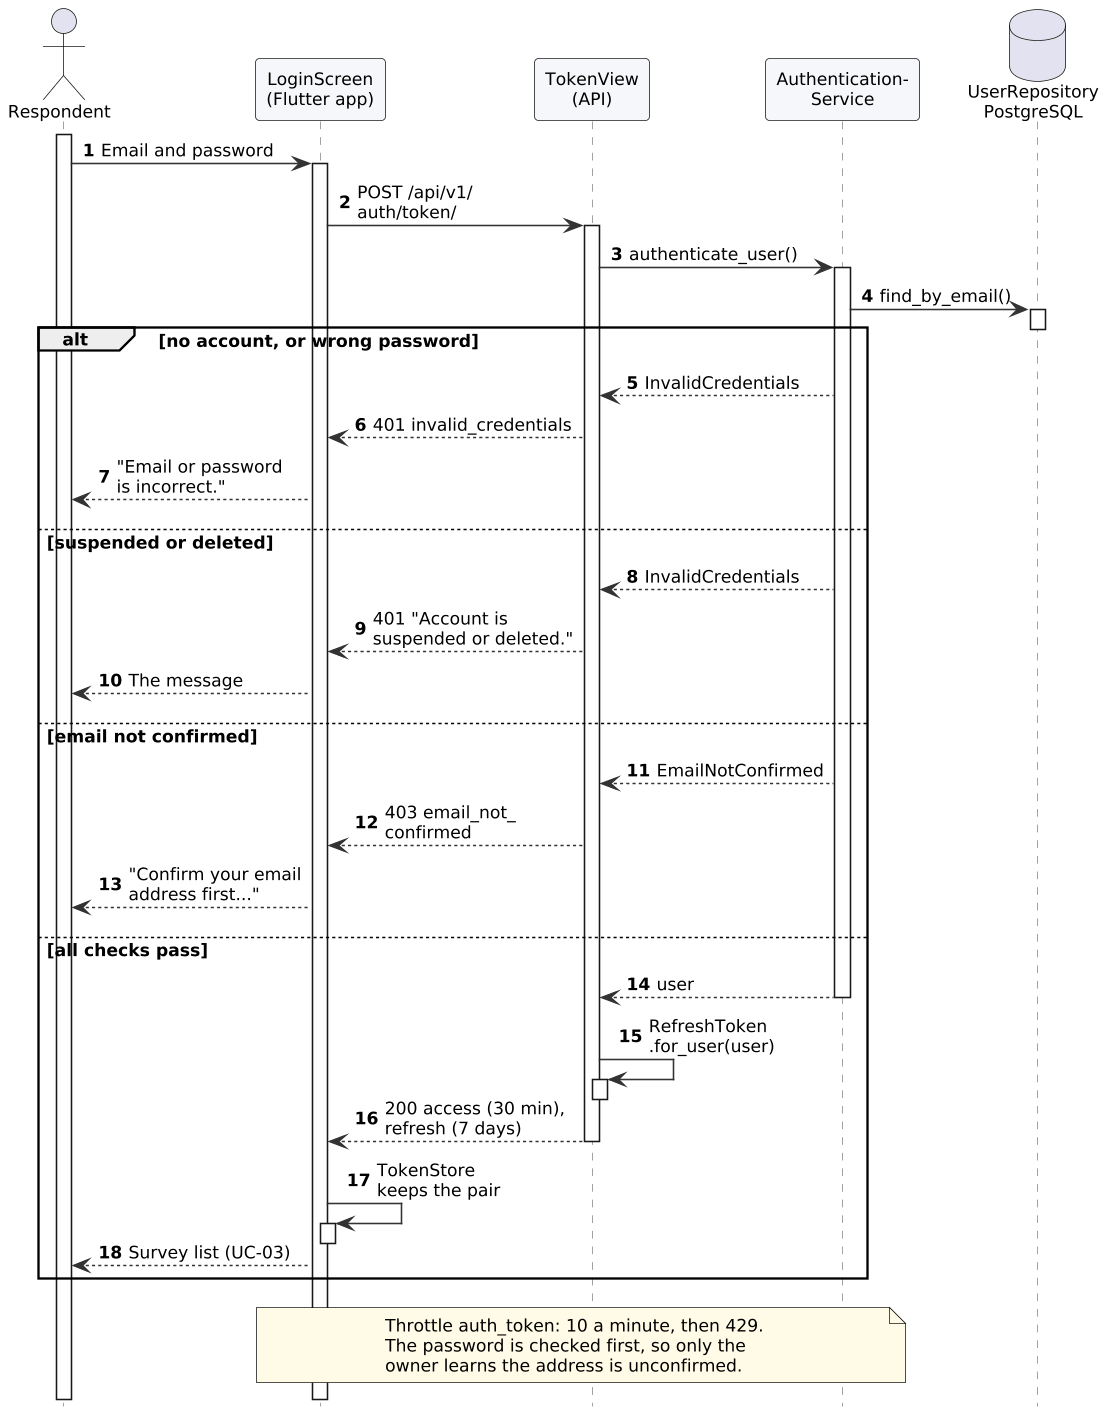

The diagram above was rendered by PlantUML. Its source (embedded in the PNG):
@startuml
!include style.iuml
!pragma teoz true
autonumber
hide footbox
actor Respondent as R
participant "LoginScreen\n(Flutter app)" as App
participant "TokenView\n(API)" as API
participant "Authentication-\nService" as Svc
database "UserRepository\nPostgreSQL" as DB
activate R
R -> App : Email and password
activate App
App -> API : POST /api/v1/\nauth/token/
activate API
API -> Svc : authenticate_user()
activate Svc
Svc -> DB : find_by_email()
activate DB
deactivate DB
alt no account, or wrong password
  Svc --> API : InvalidCredentials
  API --> App : 401 invalid_credentials
  App --> R : "Email or password\nis incorrect."
else suspended or deleted
  Svc --> API : InvalidCredentials
  API --> App : 401 "Account is\nsuspended or deleted."
  App --> R : The message
else email not confirmed
  Svc --> API : EmailNotConfirmed
  API --> App : 403 email_not_\nconfirmed
  App --> R : "Confirm your email\naddress first..."
else all checks pass
  Svc --> API : user
  deactivate Svc
  API -> API : RefreshToken\n.for_user(user)
  activate API
  deactivate API
  API --> App : 200 access (30 min),\nrefresh (7 days)
  deactivate API
  App -> App : TokenStore\nkeeps the pair
  activate App
  deactivate App
  App --> R : Survey list (UC-03)
end
note over App, Svc : Throttle auth_token: 10 a minute, then 429.\nThe password is checked first, so only the\nowner learns the address is unconfirmed.
deactivate App
deactivate R
@enduml